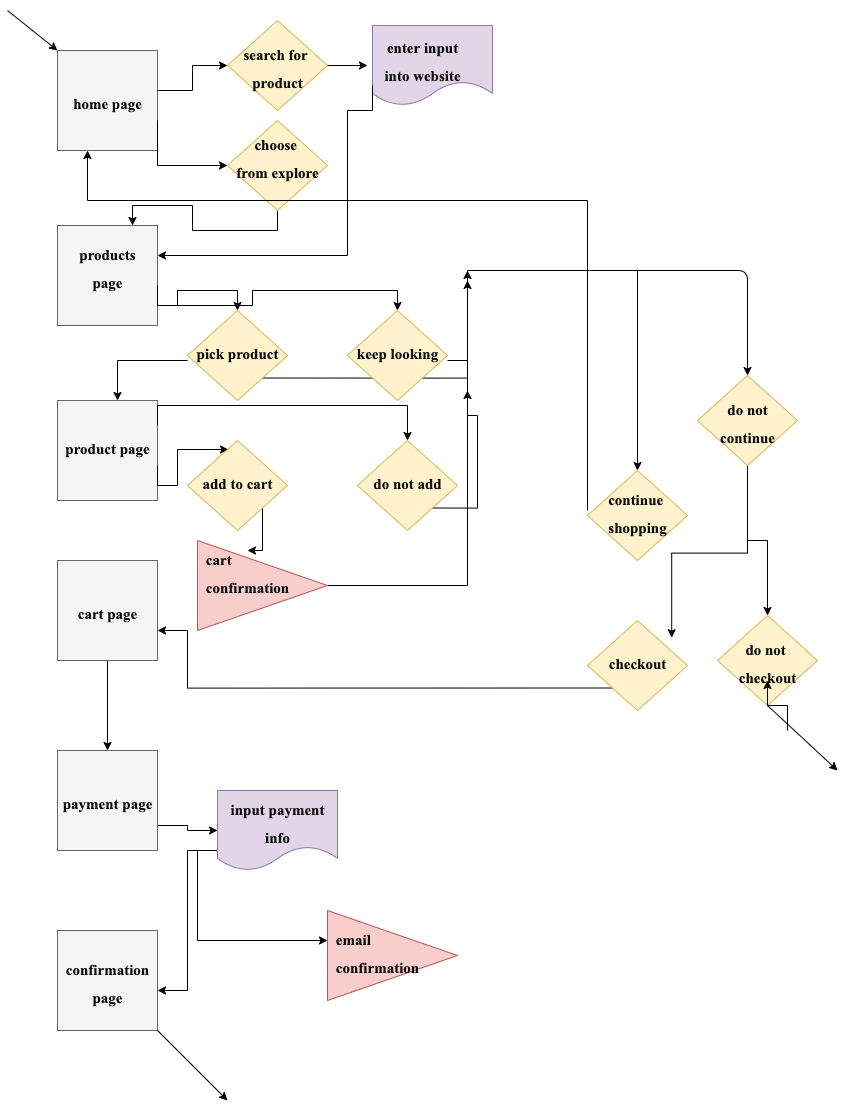

The diagram above was exported from draw.io. Its source (the exported page's mxGraphModel, read from the mxfile embedded in the PNG):
<mxGraphModel dx="2216" dy="2182" grid="1" gridSize="10" guides="1" tooltips="1" connect="1" arrows="1" fold="1" page="1" pageScale="1" pageWidth="850" pageHeight="1100" math="0" shadow="0">
  <root>
    <mxCell id="0" />
    <mxCell id="1" parent="0" />
    <mxCell id="97" value="" style="shape=document;whiteSpace=wrap;html=1;boundedLbl=1;fillColor=#e1d5e7;strokeColor=#9673a6;" vertex="1" parent="1">
      <mxGeometry x="365" y="15" width="120" height="80" as="geometry" />
    </mxCell>
    <mxCell id="94" style="edgeStyle=orthogonalEdgeStyle;rounded=0;orthogonalLoop=1;jettySize=auto;html=1;exitX=0.5;exitY=1;exitDx=0;exitDy=0;entryX=0.5;entryY=0;entryDx=0;entryDy=0;" edge="1" parent="1" source="38" target="39">
      <mxGeometry relative="1" as="geometry" />
    </mxCell>
    <mxCell id="38" value="" style="whiteSpace=wrap;html=1;aspect=fixed;fillColor=#f5f5f5;strokeColor=#666666;fontColor=#333333;" vertex="1" parent="1">
      <mxGeometry x="50" y="550" width="100" height="100" as="geometry" />
    </mxCell>
    <mxCell id="55" style="edgeStyle=orthogonalEdgeStyle;rounded=0;orthogonalLoop=1;jettySize=auto;html=1;entryX=1;entryY=0.25;entryDx=0;entryDy=0;exitX=0;exitY=0.75;exitDx=0;exitDy=0;" edge="1" parent="1" source="97" target="21">
      <mxGeometry relative="1" as="geometry">
        <mxPoint x="460" y="103" as="sourcePoint" />
        <Array as="points">
          <mxPoint x="365" y="100" />
          <mxPoint x="340" y="100" />
          <mxPoint x="340" y="245" />
        </Array>
      </mxGeometry>
    </mxCell>
    <mxCell id="54" style="edgeStyle=orthogonalEdgeStyle;rounded=0;orthogonalLoop=1;jettySize=auto;html=1;exitX=0.5;exitY=1;exitDx=0;exitDy=0;entryX=0.75;entryY=0;entryDx=0;entryDy=0;" edge="1" parent="1" source="28" target="16">
      <mxGeometry relative="1" as="geometry" />
    </mxCell>
    <mxCell id="28" value="" style="rhombus;whiteSpace=wrap;html=1;fillColor=#fff2cc;strokeColor=#d6b656;" vertex="1" parent="1">
      <mxGeometry x="220" y="110" width="100" height="90" as="geometry" />
    </mxCell>
    <mxCell id="27" value="" style="rhombus;whiteSpace=wrap;html=1;fillColor=#fff2cc;strokeColor=#d6b656;" vertex="1" parent="1">
      <mxGeometry x="220" y="10" width="100" height="90" as="geometry" />
    </mxCell>
    <mxCell id="12" value="" style="whiteSpace=wrap;html=1;aspect=fixed;fillColor=#f5f5f5;strokeColor=#666666;fontColor=#333333;" vertex="1" parent="1">
      <mxGeometry x="50" y="40" width="100" height="100" as="geometry" />
    </mxCell>
    <mxCell id="16" value="" style="whiteSpace=wrap;html=1;aspect=fixed;fillColor=#f5f5f5;strokeColor=#666666;fontColor=#333333;" vertex="1" parent="1">
      <mxGeometry x="50" y="215" width="100" height="100" as="geometry" />
    </mxCell>
    <mxCell id="51" style="edgeStyle=orthogonalEdgeStyle;rounded=0;orthogonalLoop=1;jettySize=auto;html=1;exitX=1;exitY=0.25;exitDx=0;exitDy=0;entryX=0;entryY=0.5;entryDx=0;entryDy=0;" edge="1" parent="1" source="17" target="18">
      <mxGeometry relative="1" as="geometry" />
    </mxCell>
    <mxCell id="52" style="edgeStyle=orthogonalEdgeStyle;rounded=0;orthogonalLoop=1;jettySize=auto;html=1;exitX=1;exitY=1;exitDx=0;exitDy=0;entryX=0;entryY=0.75;entryDx=0;entryDy=0;" edge="1" parent="1" source="17" target="20">
      <mxGeometry relative="1" as="geometry" />
    </mxCell>
    <mxCell id="17" value="&lt;font style=&quot;font-size: 15px&quot; color=&quot;#0d0d0d&quot; face=&quot;Times New Roman&quot;&gt;home page&lt;/font&gt;" style="text;strokeColor=none;fillColor=none;html=1;fontSize=24;fontStyle=1;verticalAlign=middle;align=center;" vertex="1" parent="1">
      <mxGeometry x="50" y="70" width="100" height="40" as="geometry" />
    </mxCell>
    <mxCell id="53" style="edgeStyle=orthogonalEdgeStyle;rounded=0;orthogonalLoop=1;jettySize=auto;html=1;exitX=1;exitY=0.5;exitDx=0;exitDy=0;entryX=0;entryY=0.5;entryDx=0;entryDy=0;" edge="1" parent="1" source="18">
      <mxGeometry relative="1" as="geometry">
        <mxPoint x="360" y="55" as="targetPoint" />
      </mxGeometry>
    </mxCell>
    <mxCell id="18" value="&lt;font style=&quot;font-size: 15px&quot; color=&quot;#0d0d0d&quot; face=&quot;Times New Roman&quot;&gt;search for &lt;br&gt;product&lt;/font&gt;" style="text;strokeColor=none;fillColor=none;html=1;fontSize=24;fontStyle=1;verticalAlign=middle;align=center;" vertex="1" parent="1">
      <mxGeometry x="220" y="35" width="100" height="40" as="geometry" />
    </mxCell>
    <mxCell id="19" value="&lt;font face=&quot;Times New Roman&quot; color=&quot;#0d0d0d&quot; style=&quot;font-size: 15px&quot;&gt;&lt;font style=&quot;font-size: 15px&quot;&gt;&lt;span&gt;enter input&lt;br&gt;&lt;/span&gt;&lt;/font&gt;into website&lt;/font&gt;" style="text;strokeColor=none;fillColor=none;html=1;fontSize=24;fontStyle=1;verticalAlign=middle;align=center;" vertex="1" parent="1">
      <mxGeometry x="365" y="27.5" width="100" height="40" as="geometry" />
    </mxCell>
    <mxCell id="20" value="&lt;font style=&quot;color: rgb(13 , 13 , 13) ; font-family: &amp;#34;times new roman&amp;#34; ; font-size: 15px&quot;&gt;choose &lt;br&gt;&lt;/font&gt;&lt;span style=&quot;color: rgb(13 , 13 , 13) ; font-family: &amp;#34;times new roman&amp;#34; ; font-size: 15px&quot;&gt;from explore&lt;/span&gt;" style="text;strokeColor=none;fillColor=none;html=1;fontSize=24;fontStyle=1;verticalAlign=middle;align=center;" vertex="1" parent="1">
      <mxGeometry x="220" y="125" width="100" height="40" as="geometry" />
    </mxCell>
    <mxCell id="57" style="edgeStyle=orthogonalEdgeStyle;rounded=0;orthogonalLoop=1;jettySize=auto;html=1;exitX=1;exitY=1;exitDx=0;exitDy=0;entryX=0.5;entryY=0;entryDx=0;entryDy=0;" edge="1" parent="1" source="21" target="23">
      <mxGeometry relative="1" as="geometry" />
    </mxCell>
    <mxCell id="60" style="edgeStyle=orthogonalEdgeStyle;rounded=0;orthogonalLoop=1;jettySize=auto;html=1;exitX=1;exitY=1;exitDx=0;exitDy=0;" edge="1" parent="1" source="21" target="24">
      <mxGeometry relative="1" as="geometry" />
    </mxCell>
    <mxCell id="21" value="&lt;font face=&quot;Times New Roman&quot; color=&quot;#0d0d0d&quot; style=&quot;font-size: 15px&quot;&gt;&lt;font style=&quot;font-size: 15px&quot;&gt;&lt;span style=&quot;font-size: 15px&quot;&gt;products&lt;br&gt;&lt;/span&gt;&lt;/font&gt;page&lt;/font&gt;" style="text;strokeColor=none;fillColor=none;html=1;fontSize=24;fontStyle=1;verticalAlign=middle;align=center;" vertex="1" parent="1">
      <mxGeometry x="50" y="235" width="100" height="40" as="geometry" />
    </mxCell>
    <mxCell id="77" style="edgeStyle=orthogonalEdgeStyle;rounded=0;orthogonalLoop=1;jettySize=auto;html=1;exitX=1;exitY=1;exitDx=0;exitDy=0;" edge="1" parent="1" source="23">
      <mxGeometry relative="1" as="geometry">
        <mxPoint x="460" y="260" as="targetPoint" />
        <Array as="points">
          <mxPoint x="460" y="368" />
        </Array>
      </mxGeometry>
    </mxCell>
    <mxCell id="23" value="" style="rhombus;whiteSpace=wrap;html=1;fillColor=#fff2cc;strokeColor=#d6b656;" vertex="1" parent="1">
      <mxGeometry x="180" y="300" width="100" height="90" as="geometry" />
    </mxCell>
    <mxCell id="24" value="" style="rhombus;whiteSpace=wrap;html=1;fillColor=#fff2cc;strokeColor=#d6b656;" vertex="1" parent="1">
      <mxGeometry x="340" y="300" width="100" height="90" as="geometry" />
    </mxCell>
    <mxCell id="59" style="edgeStyle=orthogonalEdgeStyle;rounded=0;orthogonalLoop=1;jettySize=auto;html=1;exitX=0;exitY=0.75;exitDx=0;exitDy=0;entryX=0.6;entryY=0;entryDx=0;entryDy=0;entryPerimeter=0;" edge="1" parent="1" source="25" target="29">
      <mxGeometry relative="1" as="geometry" />
    </mxCell>
    <mxCell id="25" value="&lt;font color=&quot;#0d0d0d&quot; face=&quot;Times New Roman&quot;&gt;&lt;span style=&quot;font-size: 15px&quot;&gt;pick product&lt;/span&gt;&lt;/font&gt;" style="text;strokeColor=none;fillColor=none;html=1;fontSize=24;fontStyle=1;verticalAlign=middle;align=center;" vertex="1" parent="1">
      <mxGeometry x="180" y="320" width="100" height="40" as="geometry" />
    </mxCell>
    <mxCell id="62" style="edgeStyle=orthogonalEdgeStyle;rounded=0;orthogonalLoop=1;jettySize=auto;html=1;exitX=1;exitY=0.75;exitDx=0;exitDy=0;entryX=0.5;entryY=0;entryDx=0;entryDy=0;" edge="1" parent="1" source="26" target="80">
      <mxGeometry relative="1" as="geometry">
        <mxPoint x="630" y="420" as="targetPoint" />
        <Array as="points">
          <mxPoint x="460" y="350" />
          <mxPoint x="460" y="260" />
          <mxPoint x="630" y="260" />
        </Array>
      </mxGeometry>
    </mxCell>
    <mxCell id="26" value="&lt;font color=&quot;#0d0d0d&quot; face=&quot;Times New Roman&quot;&gt;&lt;span style=&quot;font-size: 15px&quot;&gt;keep looking&lt;/span&gt;&lt;/font&gt;" style="text;strokeColor=none;fillColor=none;html=1;fontSize=24;fontStyle=1;verticalAlign=middle;align=center;" vertex="1" parent="1">
      <mxGeometry x="340" y="320" width="100" height="40" as="geometry" />
    </mxCell>
    <mxCell id="29" value="" style="whiteSpace=wrap;html=1;aspect=fixed;fillColor=#f5f5f5;strokeColor=#666666;fontColor=#333333;" vertex="1" parent="1">
      <mxGeometry x="50" y="390" width="100" height="100" as="geometry" />
    </mxCell>
    <mxCell id="71" style="edgeStyle=orthogonalEdgeStyle;rounded=0;orthogonalLoop=1;jettySize=auto;html=1;exitX=1;exitY=1;exitDx=0;exitDy=0;entryX=0.41;entryY=0.1;entryDx=0;entryDy=0;entryPerimeter=0;" edge="1" parent="1" source="30" target="66">
      <mxGeometry relative="1" as="geometry" />
    </mxCell>
    <mxCell id="74" style="edgeStyle=orthogonalEdgeStyle;rounded=0;orthogonalLoop=1;jettySize=auto;html=1;exitX=1;exitY=0;exitDx=0;exitDy=0;entryX=0.5;entryY=0;entryDx=0;entryDy=0;" edge="1" parent="1" source="30" target="67">
      <mxGeometry relative="1" as="geometry" />
    </mxCell>
    <mxCell id="30" value="&lt;font color=&quot;#0d0d0d&quot; face=&quot;Times New Roman&quot;&gt;&lt;span style=&quot;font-size: 15px&quot;&gt;product page&lt;/span&gt;&lt;/font&gt;" style="text;strokeColor=none;fillColor=none;html=1;fontSize=24;fontStyle=1;verticalAlign=middle;align=center;" vertex="1" parent="1">
      <mxGeometry x="50" y="415" width="100" height="40" as="geometry" />
    </mxCell>
    <mxCell id="31" value="" style="rhombus;whiteSpace=wrap;html=1;fillColor=#fff2cc;strokeColor=#d6b656;" vertex="1" parent="1">
      <mxGeometry x="710" y="605" width="100" height="90" as="geometry" />
    </mxCell>
    <mxCell id="93" style="edgeStyle=orthogonalEdgeStyle;rounded=0;orthogonalLoop=1;jettySize=auto;html=1;exitX=0;exitY=1;exitDx=0;exitDy=0;entryX=1;entryY=1;entryDx=0;entryDy=0;" edge="1" parent="1" source="32" target="37">
      <mxGeometry relative="1" as="geometry">
        <Array as="points">
          <mxPoint x="180" y="678" />
          <mxPoint x="180" y="620" />
        </Array>
      </mxGeometry>
    </mxCell>
    <mxCell id="32" value="" style="rhombus;whiteSpace=wrap;html=1;fillColor=#fff2cc;strokeColor=#d6b656;" vertex="1" parent="1">
      <mxGeometry x="580" y="610" width="100" height="90" as="geometry" />
    </mxCell>
    <mxCell id="75" style="edgeStyle=orthogonalEdgeStyle;rounded=0;orthogonalLoop=1;jettySize=auto;html=1;exitX=1;exitY=0.5;exitDx=0;exitDy=0;" edge="1" parent="1" source="34">
      <mxGeometry relative="1" as="geometry">
        <mxPoint x="460" y="270" as="targetPoint" />
      </mxGeometry>
    </mxCell>
    <mxCell id="34" value="" style="triangle;whiteSpace=wrap;html=1;fillColor=#f8cecc;strokeColor=#b85450;" vertex="1" parent="1">
      <mxGeometry x="190" y="530" width="130" height="90" as="geometry" />
    </mxCell>
    <mxCell id="35" value="&lt;div style=&quot;text-align: left&quot;&gt;&lt;span style=&quot;font-size: 15px ; color: rgb(13 , 13 , 13) ; font-family: &amp;#34;times new roman&amp;#34;&quot;&gt;cart&amp;nbsp;&lt;/span&gt;&lt;/div&gt;&lt;font color=&quot;#0d0d0d&quot; face=&quot;Times New Roman&quot;&gt;&lt;div style=&quot;text-align: left&quot;&gt;&lt;span style=&quot;font-size: 15px&quot;&gt;confirmation&lt;/span&gt;&lt;/div&gt;&lt;/font&gt;" style="text;strokeColor=none;fillColor=none;html=1;fontSize=24;fontStyle=1;verticalAlign=middle;align=center;" vertex="1" parent="1">
      <mxGeometry x="190" y="540" width="100" height="40" as="geometry" />
    </mxCell>
    <mxCell id="37" value="&lt;font color=&quot;#0d0d0d&quot; face=&quot;Times New Roman&quot;&gt;&lt;span style=&quot;font-size: 15px&quot;&gt;cart page&lt;/span&gt;&lt;/font&gt;" style="text;strokeColor=none;fillColor=none;html=1;fontSize=24;fontStyle=1;verticalAlign=middle;align=center;" vertex="1" parent="1">
      <mxGeometry x="50" y="580" width="100" height="40" as="geometry" />
    </mxCell>
    <mxCell id="100" style="edgeStyle=orthogonalEdgeStyle;rounded=0;orthogonalLoop=1;jettySize=auto;html=1;exitX=1;exitY=0.75;exitDx=0;exitDy=0;entryX=0;entryY=0.5;entryDx=0;entryDy=0;" edge="1" parent="1" source="39" target="98">
      <mxGeometry relative="1" as="geometry" />
    </mxCell>
    <mxCell id="39" value="" style="whiteSpace=wrap;html=1;aspect=fixed;fillColor=#f5f5f5;strokeColor=#666666;fontColor=#333333;" vertex="1" parent="1">
      <mxGeometry x="50" y="740" width="100" height="100" as="geometry" />
    </mxCell>
    <mxCell id="40" value="&lt;font color=&quot;#0d0d0d&quot; face=&quot;Times New Roman&quot;&gt;&lt;span style=&quot;font-size: 15px&quot;&gt;payment page&lt;/span&gt;&lt;/font&gt;" style="text;strokeColor=none;fillColor=none;html=1;fontSize=24;fontStyle=1;verticalAlign=middle;align=center;" vertex="1" parent="1">
      <mxGeometry x="50" y="770" width="100" height="40" as="geometry" />
    </mxCell>
    <mxCell id="41" value="" style="whiteSpace=wrap;html=1;aspect=fixed;fillColor=#f5f5f5;strokeColor=#666666;fontColor=#333333;" vertex="1" parent="1">
      <mxGeometry x="50" y="920" width="100" height="100" as="geometry" />
    </mxCell>
    <mxCell id="42" value="&lt;font color=&quot;#0d0d0d&quot; face=&quot;Times New Roman&quot;&gt;&lt;span style=&quot;font-size: 15px&quot;&gt;confirmation&lt;br&gt;page&lt;br&gt;&lt;/span&gt;&lt;/font&gt;" style="text;strokeColor=none;fillColor=none;html=1;fontSize=24;fontStyle=1;verticalAlign=middle;align=center;" vertex="1" parent="1">
      <mxGeometry x="50" y="950" width="100" height="40" as="geometry" />
    </mxCell>
    <mxCell id="45" value="" style="endArrow=classic;html=1;entryX=0;entryY=0;entryDx=0;entryDy=0;" edge="1" parent="1" target="12">
      <mxGeometry width="50" height="50" relative="1" as="geometry">
        <mxPoint as="sourcePoint" />
        <mxPoint x="70" y="70" as="targetPoint" />
      </mxGeometry>
    </mxCell>
    <mxCell id="46" value="&lt;font style=&quot;font-size: 15px&quot; face=&quot;Times New Roman&quot; color=&quot;#ffffff&quot;&gt;enter site&lt;/font&gt;" style="text;strokeColor=none;fillColor=none;html=1;fontSize=24;fontStyle=1;verticalAlign=middle;align=center;" vertex="1" parent="1">
      <mxGeometry x="30" y="-10" width="100" height="40" as="geometry" />
    </mxCell>
    <mxCell id="64" value="&lt;font style=&quot;font-size: 15px&quot; face=&quot;Times New Roman&quot; color=&quot;#ffffff&quot;&gt;view product&lt;/font&gt;" style="text;strokeColor=none;fillColor=none;html=1;fontSize=24;fontStyle=1;verticalAlign=middle;align=center;" vertex="1" parent="1">
      <mxGeometry x="110" y="350" width="100" height="40" as="geometry" />
    </mxCell>
    <mxCell id="72" style="edgeStyle=orthogonalEdgeStyle;rounded=0;orthogonalLoop=1;jettySize=auto;html=1;exitX=1;exitY=1;exitDx=0;exitDy=0;" edge="1" parent="1" source="66" target="35">
      <mxGeometry relative="1" as="geometry" />
    </mxCell>
    <mxCell id="66" value="" style="rhombus;whiteSpace=wrap;html=1;fillColor=#fff2cc;strokeColor=#d6b656;" vertex="1" parent="1">
      <mxGeometry x="180" y="430" width="100" height="90" as="geometry" />
    </mxCell>
    <mxCell id="76" style="edgeStyle=orthogonalEdgeStyle;rounded=0;orthogonalLoop=1;jettySize=auto;html=1;exitX=1;exitY=1;exitDx=0;exitDy=0;" edge="1" parent="1" source="67">
      <mxGeometry relative="1" as="geometry">
        <mxPoint x="460" y="380" as="targetPoint" />
      </mxGeometry>
    </mxCell>
    <mxCell id="67" value="" style="rhombus;whiteSpace=wrap;html=1;fillColor=#fff2cc;strokeColor=#d6b656;" vertex="1" parent="1">
      <mxGeometry x="350" y="430" width="100" height="90" as="geometry" />
    </mxCell>
    <mxCell id="68" value="&lt;font color=&quot;#0d0d0d&quot; face=&quot;Times New Roman&quot;&gt;&lt;span style=&quot;font-size: 15px&quot;&gt;add to cart&lt;/span&gt;&lt;/font&gt;" style="text;strokeColor=none;fillColor=none;html=1;fontSize=24;fontStyle=1;verticalAlign=middle;align=center;" vertex="1" parent="1">
      <mxGeometry x="180" y="450" width="100" height="40" as="geometry" />
    </mxCell>
    <mxCell id="69" value="&lt;font color=&quot;#0d0d0d&quot; face=&quot;Times New Roman&quot;&gt;&lt;span style=&quot;font-size: 15px&quot;&gt;do not add&lt;/span&gt;&lt;/font&gt;" style="text;strokeColor=none;fillColor=none;html=1;fontSize=24;fontStyle=1;verticalAlign=middle;align=center;" vertex="1" parent="1">
      <mxGeometry x="350" y="450" width="100" height="40" as="geometry" />
    </mxCell>
    <mxCell id="78" value="&lt;font style=&quot;font-size: 15px&quot; face=&quot;Times New Roman&quot; color=&quot;#ffffff&quot;&gt;do not view&lt;/font&gt;" style="text;strokeColor=none;fillColor=none;html=1;fontSize=24;fontStyle=1;verticalAlign=middle;align=center;" vertex="1" parent="1">
      <mxGeometry x="250" y="350" width="100" height="40" as="geometry" />
    </mxCell>
    <mxCell id="80" value="" style="rhombus;whiteSpace=wrap;html=1;fillColor=#fff2cc;strokeColor=#d6b656;" vertex="1" parent="1">
      <mxGeometry x="580" y="460" width="100" height="90" as="geometry" />
    </mxCell>
    <mxCell id="88" style="edgeStyle=orthogonalEdgeStyle;rounded=0;orthogonalLoop=1;jettySize=auto;html=1;exitX=0.5;exitY=1;exitDx=0;exitDy=0;" edge="1" parent="1" source="81" target="31">
      <mxGeometry relative="1" as="geometry" />
    </mxCell>
    <mxCell id="89" style="edgeStyle=orthogonalEdgeStyle;rounded=0;orthogonalLoop=1;jettySize=auto;html=1;exitX=0.5;exitY=1;exitDx=0;exitDy=0;entryX=0.842;entryY=-0.07;entryDx=0;entryDy=0;entryPerimeter=0;" edge="1" parent="1" source="81" target="87">
      <mxGeometry relative="1" as="geometry" />
    </mxCell>
    <mxCell id="81" value="" style="rhombus;whiteSpace=wrap;html=1;fillColor=#fff2cc;strokeColor=#d6b656;" vertex="1" parent="1">
      <mxGeometry x="690" y="365" width="100" height="90" as="geometry" />
    </mxCell>
    <mxCell id="85" style="edgeStyle=orthogonalEdgeStyle;rounded=0;orthogonalLoop=1;jettySize=auto;html=1;exitX=0;exitY=0.5;exitDx=0;exitDy=0;" edge="1" parent="1" source="82">
      <mxGeometry relative="1" as="geometry">
        <mxPoint x="80" y="140" as="targetPoint" />
        <Array as="points">
          <mxPoint x="580" y="190" />
          <mxPoint x="80" y="190" />
          <mxPoint x="80" y="140" />
        </Array>
      </mxGeometry>
    </mxCell>
    <mxCell id="82" value="&lt;font color=&quot;#0d0d0d&quot; face=&quot;Times New Roman&quot;&gt;&lt;span style=&quot;font-size: 15px&quot;&gt;continue &lt;br&gt;shopping&lt;/span&gt;&lt;/font&gt;" style="text;strokeColor=none;fillColor=none;html=1;fontSize=24;fontStyle=1;verticalAlign=middle;align=center;" vertex="1" parent="1">
      <mxGeometry x="580" y="480" width="100" height="40" as="geometry" />
    </mxCell>
    <mxCell id="83" value="&lt;font face=&quot;Times New Roman&quot; color=&quot;#0d0d0d&quot; style=&quot;font-size: 15px&quot;&gt;&lt;font style=&quot;font-size: 15px&quot;&gt;&lt;span style=&quot;font-size: 15px&quot;&gt;do not&lt;br&gt;&lt;/span&gt;&lt;/font&gt;continue&lt;/font&gt;" style="text;strokeColor=none;fillColor=none;html=1;fontSize=24;fontStyle=1;verticalAlign=middle;align=center;" vertex="1" parent="1">
      <mxGeometry x="690" y="390" width="100" height="40" as="geometry" />
    </mxCell>
    <mxCell id="84" value="" style="endArrow=classic;html=1;entryX=0.5;entryY=0;entryDx=0;entryDy=0;" edge="1" parent="1" target="81">
      <mxGeometry width="50" height="50" relative="1" as="geometry">
        <mxPoint x="630" y="260" as="sourcePoint" />
        <mxPoint x="530" y="350" as="targetPoint" />
        <Array as="points">
          <mxPoint x="740" y="260" />
        </Array>
      </mxGeometry>
    </mxCell>
    <mxCell id="86" value="&lt;font color=&quot;#0d0d0d&quot; face=&quot;Times New Roman&quot;&gt;&lt;span style=&quot;font-size: 15px&quot;&gt;do not &lt;br&gt;checkout&lt;/span&gt;&lt;/font&gt;" style="text;strokeColor=none;fillColor=none;html=1;fontSize=24;fontStyle=1;verticalAlign=middle;align=center;" vertex="1" parent="1">
      <mxGeometry x="710" y="630" width="100" height="40" as="geometry" />
    </mxCell>
    <mxCell id="87" value="&lt;font color=&quot;#0d0d0d&quot; face=&quot;Times New Roman&quot;&gt;&lt;span style=&quot;font-size: 15px&quot;&gt;checkout&lt;/span&gt;&lt;/font&gt;" style="text;strokeColor=none;fillColor=none;html=1;fontSize=24;fontStyle=1;verticalAlign=middle;align=center;" vertex="1" parent="1">
      <mxGeometry x="580" y="630" width="100" height="40" as="geometry" />
    </mxCell>
    <mxCell id="90" value="" style="endArrow=classic;html=1;exitX=0.5;exitY=1;exitDx=0;exitDy=0;" edge="1" parent="1" source="31">
      <mxGeometry width="50" height="50" relative="1" as="geometry">
        <mxPoint x="750" y="940" as="sourcePoint" />
        <mxPoint x="830" y="760" as="targetPoint" />
      </mxGeometry>
    </mxCell>
    <mxCell id="107" value="" style="edgeStyle=orthogonalEdgeStyle;rounded=0;orthogonalLoop=1;jettySize=auto;html=1;" edge="1" parent="1" source="92" target="86">
      <mxGeometry relative="1" as="geometry" />
    </mxCell>
    <mxCell id="92" value="&lt;font style=&quot;font-size: 15px&quot; face=&quot;Times New Roman&quot; color=&quot;#ffffff&quot;&gt;leave site&lt;/font&gt;" style="text;strokeColor=none;fillColor=none;html=1;fontSize=24;fontStyle=1;verticalAlign=middle;align=center;" vertex="1" parent="1">
      <mxGeometry x="730" y="720" width="100" height="40" as="geometry" />
    </mxCell>
    <mxCell id="101" style="edgeStyle=orthogonalEdgeStyle;rounded=0;orthogonalLoop=1;jettySize=auto;html=1;exitX=0;exitY=0.75;exitDx=0;exitDy=0;entryX=1;entryY=0.75;entryDx=0;entryDy=0;" edge="1" parent="1" source="98" target="42">
      <mxGeometry relative="1" as="geometry" />
    </mxCell>
    <mxCell id="105" style="edgeStyle=orthogonalEdgeStyle;rounded=0;orthogonalLoop=1;jettySize=auto;html=1;exitX=0;exitY=0.75;exitDx=0;exitDy=0;entryX=0;entryY=0.25;entryDx=0;entryDy=0;" edge="1" parent="1" source="98" target="104">
      <mxGeometry relative="1" as="geometry" />
    </mxCell>
    <mxCell id="98" value="" style="shape=document;whiteSpace=wrap;html=1;boundedLbl=1;fillColor=#e1d5e7;strokeColor=#9673a6;" vertex="1" parent="1">
      <mxGeometry x="210" y="780" width="120" height="80" as="geometry" />
    </mxCell>
    <mxCell id="99" value="&lt;font color=&quot;#0d0d0d&quot; face=&quot;Times New Roman&quot;&gt;&lt;span style=&quot;font-size: 15px&quot;&gt;input payment&lt;br&gt;info&lt;br&gt;&lt;/span&gt;&lt;/font&gt;" style="text;strokeColor=none;fillColor=none;html=1;fontSize=24;fontStyle=1;verticalAlign=middle;align=center;" vertex="1" parent="1">
      <mxGeometry x="220" y="790" width="100" height="40" as="geometry" />
    </mxCell>
    <mxCell id="103" value="" style="triangle;whiteSpace=wrap;html=1;fillColor=#f8cecc;strokeColor=#b85450;" vertex="1" parent="1">
      <mxGeometry x="320" y="900" width="130" height="90" as="geometry" />
    </mxCell>
    <mxCell id="104" value="&lt;div style=&quot;text-align: left&quot;&gt;&lt;font color=&quot;#0d0d0d&quot; face=&quot;times new roman&quot;&gt;&lt;span style=&quot;font-size: 15px&quot;&gt;email&amp;nbsp;&lt;/span&gt;&lt;/font&gt;&lt;/div&gt;&lt;div style=&quot;text-align: left&quot;&gt;&lt;font color=&quot;#0d0d0d&quot; face=&quot;times new roman&quot;&gt;&lt;span style=&quot;font-size: 15px&quot;&gt;confirmation&lt;/span&gt;&lt;/font&gt;&lt;/div&gt;" style="text;strokeColor=none;fillColor=none;html=1;fontSize=24;fontStyle=1;verticalAlign=middle;align=center;" vertex="1" parent="1">
      <mxGeometry x="320" y="920" width="100" height="40" as="geometry" />
    </mxCell>
    <mxCell id="106" value="&lt;font style=&quot;font-size: 15px&quot; face=&quot;Times New Roman&quot; color=&quot;#ffffff&quot;&gt;leave site&lt;/font&gt;" style="text;strokeColor=none;fillColor=none;html=1;fontSize=24;fontStyle=1;verticalAlign=middle;align=center;" vertex="1" parent="1">
      <mxGeometry x="170" y="1030" width="100" height="40" as="geometry" />
    </mxCell>
    <mxCell id="108" value="" style="endArrow=classic;html=1;exitX=1;exitY=1;exitDx=0;exitDy=0;" edge="1" parent="1" source="41">
      <mxGeometry width="50" height="50" relative="1" as="geometry">
        <mxPoint x="380" y="880" as="sourcePoint" />
        <mxPoint x="220" y="1090" as="targetPoint" />
      </mxGeometry>
    </mxCell>
  </root>
</mxGraphModel>